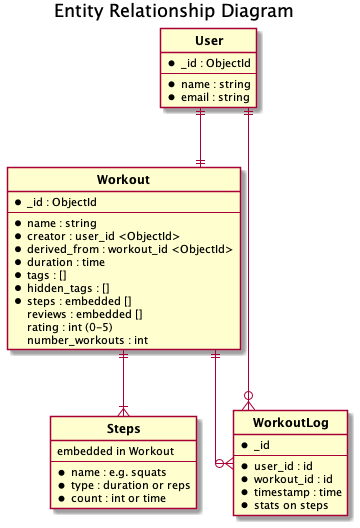

The diagram above was rendered by PlantUML. Its source (embedded in the PNG):
@startuml data_schema

title Entity Relationship Diagram

hide circle
skinparam linetype ortho

entity "**User**" as User {
    * _id : ObjectId
    ---
    * name : string
    * email : string
}

entity "**Workout**" as Workout {
    * _id : ObjectId
    ---
    * name : string
    * creator : user_id <ObjectId>
    * derived_from : workout_id <ObjectId>
    * duration : time
    * tags : []
    * hidden_tags : []
    * steps : embedded []
    reviews : embedded []
    rating : int (0-5)
    number_workouts : int
}

entity "**Steps**" as Steps {
    embedded in Workout
    ---
    * name : e.g. squats
    * type : duration or reps
    * count : int or time
}

entity "**WorkoutLog**" as WorkoutLog {
    * _id
    ---
    * user_id : id
    * workout_id : id
    * timestamp : time
    * stats on steps
}

Workout ||--|{ Steps
Workout ||--o{ WorkoutLog
User ||--o{ WorkoutLog
User ||--|| Workout

@enduml